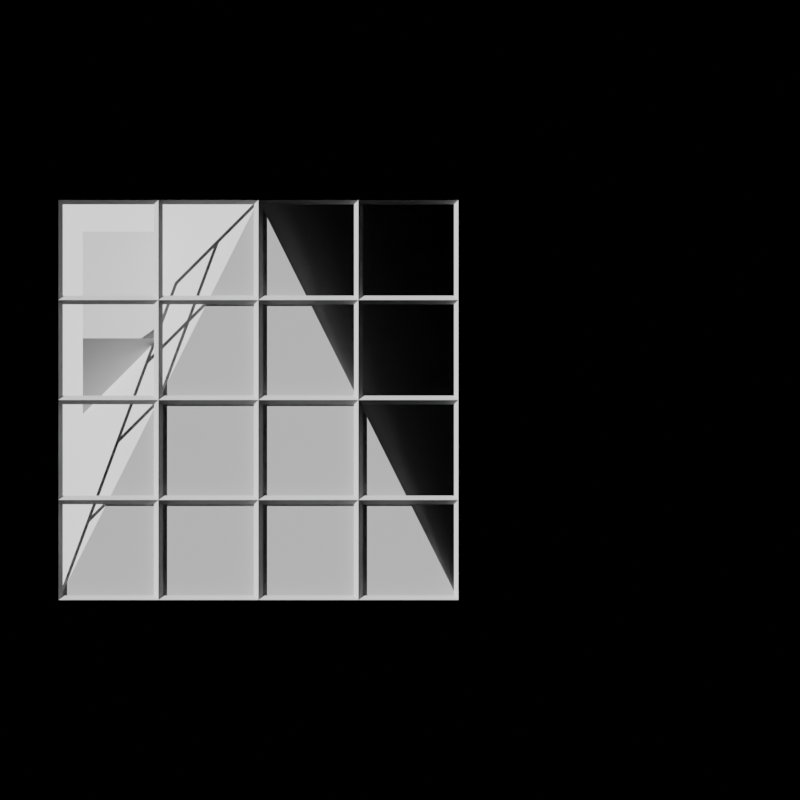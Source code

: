 # Source: scaling.blend  (saved by Blender 2.92.13; exported with 4.5.12 LTS)
import bpy
from mathutils import Matrix  # noqa: F401  (used for matrix-valued properties, if any)

bpy.ops.wm.read_factory_settings(use_empty=True)
scene = bpy.context.scene
scene.name = 'Scene'

# ---- collections
col_collection = bpy.data.collections.new('Collection'); scene.collection.children.link(col_collection)
col_shadowcatcher = bpy.data.collections.new('ShadowCatcher'); scene.collection.children.link(col_shadowcatcher)
col_setup = bpy.data.collections.new('Setup'); scene.collection.children.link(col_setup)

# ---- materials (node trees are filled in below, after node groups)
mat_shadowcatcher = bpy.data.materials.new('ShadowCatcher')
mat_shadowcatcher.surface_render_method = 'BLENDED'
mat_shadowcatcher.blend_method = 'BLEND'
mat_shadowcatcher.use_transparent_shadow = False

# ---- node groups
ng_auto_smooth = bpy.data.node_groups.new('Auto Smooth', 'GeometryNodeTree')
_s = ng_auto_smooth.interface.new_socket(name='Geometry', in_out='OUTPUT', socket_type='NodeSocketGeometry')
_s = ng_auto_smooth.interface.new_socket(name='Geometry', in_out='INPUT', socket_type='NodeSocketGeometry')
_s = ng_auto_smooth.interface.new_socket(name='Angle', in_out='INPUT', socket_type='NodeSocketFloat')
_s.subtype = 'ANGLE'
_s.min_value = 0.0
_s.max_value = 3.142
ng_auto_smooth.is_modifier = True
_N = ng_auto_smooth.nodes; _L = ng_auto_smooth.links
n0 = _N.new('NodeGroupOutput'); n0.name = 'Group Output'; n0.location = (480, -100)
n1 = _N.new('NodeGroupInput'); n1.name = 'Group Input'; n1.location = (-420, -300)
n2 = _N.new('NodeGroupInput'); n2.name = 'Group Input.001'; n2.location = (-60, -100)
n3 = _N.new('GeometryNodeSetShadeSmooth'); n3.name = 'Set Shade Smooth'; n3.location = (120, -100)
n3.domain = 'EDGE'
n4 = _N.new('GeometryNodeSetShadeSmooth'); n4.name = 'Set Shade Smooth.001'; n4.location = (300, -100)
n5 = _N.new('GeometryNodeInputMeshEdgeAngle'); n5.name = 'Edge Angle'; n5.location = (-420, -220)
n6 = _N.new('GeometryNodeInputEdgeSmooth'); n6.name = 'Is Edge Smooth'; n6.location = (-60, -160)
n7 = _N.new('GeometryNodeInputShadeSmooth'); n7.name = 'Is Face Smooth'; n7.location = (-240, -340)
n8 = _N.new('FunctionNodeBooleanMath'); n8.name = 'Boolean Math'; n8.location = (-60, -220)
n9 = _N.new('FunctionNodeCompare'); n9.name = 'Compare'; n9.location = (-240, -180)
n9.operation = 'LESS_EQUAL'
_L.new(n5.outputs[0], n9.inputs[0])
_L.new(n4.outputs[0], n0.inputs[0])
_L.new(n1.outputs[1], n9.inputs[1])
_L.new(n9.outputs[0], n8.inputs[0])
_L.new(n7.outputs[0], n8.inputs[1])
_L.new(n2.outputs[0], n3.inputs[0])
_L.new(n6.outputs[0], n3.inputs[1])
_L.new(n3.outputs[0], n4.inputs[0])
_L.new(n8.outputs[0], n3.inputs[2])
n0.is_active_output = True

# ---- material node trees
mat_shadowcatcher.use_nodes = True; mat_shadowcatcher.node_tree.nodes.clear()
_N = mat_shadowcatcher.node_tree.nodes; _L = mat_shadowcatcher.node_tree.links
n0 = _N.new('ShaderNodeBsdfTransparent'); n0.name = 'Transparent BSDF'; n0.location = (-249, 144)
n1 = _N.new('ShaderNodeShaderToRGB'); n1.name = 'Shader to RGB'; n1.location = (-709, 333)
n2 = _N.new('ShaderNodeBsdfDiffuse'); n2.name = 'Diffuse BSDF'; n2.location = (-939, 210)
n2.inputs[0].default_value = (1.0, 1.0, 1.0, 1.0)
n3 = _N.new('ShaderNodeOutputMaterial'); n3.name = 'Material Output'; n3.location = (377, 313)
n4 = _N.new('ShaderNodeValToRGB'); n4.name = 'ColorRamp'; n4.location = (-495, 448)
n4.color_ramp.interpolation = 'CONSTANT'
while len(n4.color_ramp.elements) > 1: n4.color_ramp.elements.remove(n4.color_ramp.elements[-1])
n4.color_ramp.elements[0].position = 0.0; n4.color_ramp.elements[0].color = (0.06508, 0.06508, 0.06508, 1.0)
_e = n4.color_ramp.elements.new(0.8411); _e.color = (1.0, 1.0, 1.0, 1.0)
n5 = _N.new('ShaderNodeMixShader'); n5.name = 'Mix Shader'; n5.location = (62, 306)
_L.new(n2.outputs[0], n1.inputs[0])
_L.new(n1.outputs[0], n4.inputs[0])
_L.new(n4.outputs[0], n5.inputs[0])
_L.new(n0.outputs[0], n5.inputs[2])
_L.new(n5.outputs[0], n3.inputs[0])
n3.is_active_output = True

# ---- world
world_world = bpy.data.worlds.new('World'); scene.world = world_world
world_world.use_nodes = True; world_world.node_tree.nodes.clear()
_N = world_world.node_tree.nodes; _L = world_world.node_tree.links
n0 = _N.new('ShaderNodeOutputWorld'); n0.name = 'World Output'; n0.location = (300, 300)
n1 = _N.new('ShaderNodeHoldout'); n1.name = 'Holdout'; n1.location = (10, 300)
_L.new(n1.outputs[0], n0.inputs[0])
n0.is_active_output = True
world_world.color = (0.05088, 0.05088, 0.05088)
world_world.use_sun_shadow = False
world_world.sun_shadow_jitter_overblur = 0.0

# ---- cameras
cam_camera = bpy.data.cameras.new('Camera')
cam_camera.type = 'ORTHO'
cam_camera.clip_end = 100.0
cam_camera.ortho_scale = 8.0

# ---- lights
light_sun = bpy.data.lights.new('Sun', 'SUN')
light_sun.specular_factor = 8.0
light_sun.transmission_factor = 0.0
light_sun.angle = 0.0
light_sun.energy = 4.0
light_sun.shadow_soft_size = 0.125
light_sun.shadow_cascade_max_distance = 100.0

# ---- meshes
me_cube_010 = bpy.data.meshes.new('Cube.010')
me_cube_010.from_pydata([(-0.5, -0.5, 0.0), (0.0, 0.0, 1.0), (-0.5, 0.5, 0.0), (0.5, -0.5, 0.0), (0.5, 0.5, 0.0)], [], [(0, 1, 2), (2, 1, 4), (4, 1, 3), (3, 1, 0), (2, 4, 3, 0)])
me_cube_010.polygons.foreach_set('use_smooth', [True] * 5)
_uv = me_cube_010.uv_layers.new(name='UVMap')
_uv.uv.foreach_set('vector', [0.375, 0.0, 0.625, 0.25, 0.375, 0.25, 0.375, 0.25, 0.625, 0.5, 0.375, 0.5, 0.375, 0.5, 0.625, 0.75, 0.375, 0.75, 0.375, 0.75, 0.625, 1.0, 0.375, 1.0, 0.125, 0.5, 0.375, 0.5, 0.375, 0.75, 0.125, 0.75])
me_cube_010.use_remesh_fix_poles = True
me_cube_010.use_remesh_preserve_attributes = False
me_cube_010.use_mirror_vertex_groups = False
me_cube_010.update()
me_cube = bpy.data.meshes.new('Cube')
me_cube.from_pydata([(-2.0, -2.0, 0.0), (-2.0, -1.0, 0.0), (-1.0, -2.0, 0.0), (-1.0, -1.0, 0.0), (-1.0, -2.0, 0.0), (-1.0, -1.0, 0.0), (0.0, -2.0, 0.0), (0.0, -1.0, 0.0), (0.0, -2.0, 0.0), (0.0, -1.0, 0.0), (1.0, -2.0, 0.0), (1.0, -1.0, 0.0), (1.0, -2.0, 0.0), (1.0, -1.0, 0.0), (2.0, -2.0, 0.0), (2.0, -1.0, 0.0), (-2.0, -1.0, 0.0), (-2.0, 0.0, 0.0), (-1.0, -1.0, 0.0), (-1.0, 0.0, 0.0), (-1.0, -1.0, 0.0), (-1.0, 0.0, 0.0), (0.0, -1.0, 0.0), (0.0, 0.0, 0.0), (0.0, -1.0, 0.0), (0.0, 0.0, 0.0), (1.0, -1.0, 0.0), (1.0, 0.0, 0.0), (1.0, -1.0, 0.0), (1.0, 0.0, 0.0), (2.0, -1.0, 0.0), (2.0, 0.0, 0.0), (-2.0, 0.0, 0.0), (-2.0, 1.0, 0.0), (-1.0, 0.0, 0.0), (-1.0, 1.0, 0.0), (-1.0, 0.0, 0.0), (-1.0, 1.0, 0.0), (0.0, 0.0, 0.0), (0.0, 1.0, 0.0), (0.0, 0.0, 0.0), (0.0, 1.0, 0.0), (1.0, 0.0, 0.0), (1.0, 1.0, 0.0), (1.0, 0.0, 0.0), (1.0, 1.0, 0.0), (2.0, 0.0, 0.0), (2.0, 1.0, 0.0), (-2.0, 1.0, 0.0), (-2.0, 2.0, 0.0), (-1.0, 1.0, 0.0), (-1.0, 2.0, 0.0), (-1.0, 1.0, 0.0), (-1.0, 2.0, 0.0), (0.0, 1.0, 0.0), (0.0, 2.0, 0.0), (0.0, 1.0, 0.0), (0.0, 2.0, 0.0), (1.0, 1.0, 0.0), (1.0, 2.0, 0.0), (1.0, 1.0, 0.0), (1.0, 2.0, 0.0), (2.0, 1.0, 0.0), (2.0, 2.0, 0.0)], [], [(3, 1, 0, 2), (7, 5, 4, 6), (11, 9, 8, 10), (15, 13, 12, 14), (19, 17, 16, 18), (23, 21, 20, 22), (27, 25, 24, 26), (31, 29, 28, 30), (35, 33, 32, 34), (39, 37, 36, 38), (43, 41, 40, 42), (47, 45, 44, 46), (51, 49, 48, 50), (55, 53, 52, 54), (59, 57, 56, 58), (63, 61, 60, 62)])
_uv = me_cube.uv_layers.new(name='UVMap')
_uv.uv.foreach_set('vector', [0.625, 0.5, 0.875, 0.5, 0.875, 0.75, 0.625, 0.75, 0.625, 0.5, 0.875, 0.5, 0.875, 0.75, 0.625, 0.75, 0.625, 0.5, 0.875, 0.5, 0.875, 0.75, 0.625, 0.75, 0.625, 0.5, 0.875, 0.5, 0.875, 0.75, 0.625, 0.75, 0.625, 0.5, 0.875, 0.5, 0.875, 0.75, 0.625, 0.75, 0.625, 0.5, 0.875, 0.5, 0.875, 0.75, 0.625, 0.75, 0.625, 0.5, 0.875, 0.5, 0.875, 0.75, 0.625, 0.75, 0.625, 0.5, 0.875, 0.5, 0.875, 0.75, 0.625, 0.75, 0.625, 0.5, 0.875, 0.5, 0.875, 0.75, 0.625, 0.75, 0.625, 0.5, 0.875, 0.5, 0.875, 0.75, 0.625, 0.75, 0.625, 0.5, 0.875, 0.5, 0.875, 0.75, 0.625, 0.75, 0.625, 0.5, 0.875, 0.5, 0.875, 0.75, 0.625, 0.75, 0.625, 0.5, 0.875, 0.5, 0.875, 0.75, 0.625, 0.75, 0.625, 0.5, 0.875, 0.5, 0.875, 0.75, 0.625, 0.75, 0.625, 0.5, 0.875, 0.5, 0.875, 0.75, 0.625, 0.75, 0.625, 0.5, 0.875, 0.5, 0.875, 0.75, 0.625, 0.75])
me_cube.use_remesh_fix_poles = True
me_cube.use_remesh_preserve_attributes = False
me_cube.use_mirror_vertex_groups = False
me_cube.update()
me_cube_001 = bpy.data.meshes.new('Cube.001')
me_cube_001.from_pydata([(-1.0, -1.0, -1.0), (-1.0, -1.0, 1.0), (-1.0, 1.0, -1.0), (-1.0, 1.0, 1.0), (1.0, -1.0, -1.0), (1.0, -1.0, 1.0), (1.0, 1.0, -1.0), (1.0, 1.0, 1.0)], [], [(0, 1, 3, 2), (2, 3, 7, 6), (6, 7, 5, 4), (4, 5, 1, 0), (2, 6, 4, 0), (7, 3, 1, 5)])
_uv = me_cube_001.uv_layers.new(name='UVMap')
_uv.uv.foreach_set('vector', [0.375, 0.0, 0.625, 0.0, 0.625, 0.25, 0.375, 0.25, 0.375, 0.25, 0.625, 0.25, 0.625, 0.5, 0.375, 0.5, 0.375, 0.5, 0.625, 0.5, 0.625, 0.75, 0.375, 0.75, 0.375, 0.75, 0.625, 0.75, 0.625, 1.0, 0.375, 1.0, 0.125, 0.5, 0.375, 0.5, 0.375, 0.75, 0.125, 0.75, 0.625, 0.5, 0.875, 0.5, 0.875, 0.75, 0.625, 0.75])
me_cube_001.use_remesh_fix_poles = True
me_cube_001.use_remesh_preserve_attributes = False
me_cube_001.use_mirror_vertex_groups = False
me_cube_001.update()
me_plane = bpy.data.meshes.new('Plane')
me_plane.from_pydata([(-1.0, -1.0, 0.0), (1.0, -1.0, 0.0), (-1.0, 1.0, 0.0), (1.0, 1.0, 0.0)], [], [(0, 1, 3, 2)])
_uv = me_plane.uv_layers.new(name='UVMap')
_uv.uv.foreach_set('vector', [0.0, 0.0, 1.0, 0.0, 1.0, 1.0, 0.0, 1.0])
me_plane.materials.append(mat_shadowcatcher)
me_plane.use_remesh_fix_poles = True
me_plane.use_remesh_preserve_attributes = False
me_plane.use_mirror_vertex_groups = False
me_plane.update()

# ---- objects
ob_cube = bpy.data.objects.new('Cube', me_cube_010)
ob_cube_002 = bpy.data.objects.new('Cube.002', me_cube)
ob_sun = bpy.data.objects.new('Sun', light_sun)
ob_cube_003 = bpy.data.objects.new('Cube.003', me_cube_001)
ob_plane = bpy.data.objects.new('Plane', me_plane)
ob_camera = bpy.data.objects.new('Camera', cam_camera)
ob_test_grid = bpy.data.objects.new('test-grid', None)

# ---- transforms, parenting, visibility, modifiers, constraints
ob_cube.parent = ob_cube_003
ob_cube.matrix_parent_inverse = Matrix(((1.326, -0.0, 0.0, 1.329), (-0.0, 1.326, -0.0, -0.2756), (0.0, 0.0, 1.326, -0.8816), (-0.0, 0.0, -0.0, 1.0)))
ob_cube.location = (0.0, 0.0, 0.0)
ob_cube.scale = (4.0, 5.657, 2.828)
ob_cube.lineart.crease_threshold = 0.0
_m = ob_cube.modifiers.new('Bevel', 'BEVEL')
_m.show_render = False
_m.width = 0.03
_m.width_pct = 0.03
_m.segments = 3
_m = ob_cube.modifiers.new('Auto Smooth', 'NODES')
_m.node_group = ng_auto_smooth
_gi = [s.identifier for s in ng_auto_smooth.interface.items_tree if s.item_type == 'SOCKET' and s.in_out == 'INPUT']
_m[_gi[1]] = 0.5236  # Angle
ob_cube_002.parent = ob_cube_003
ob_cube_002.matrix_parent_inverse = Matrix(((1.326, -0.0, 0.0, 1.329), (-0.0, 1.326, -0.0, -0.2756), (0.0, 0.0, 1.326, -0.8816), (-0.0, 0.0, -0.0, 1.0)))
ob_cube_002.location = (0.0, -1.427, 1.427)
ob_cube_002.rotation_euler = (0.7854, 0.0, 0.0)
ob_cube_002.lineart.crease_threshold = 0.0
_m = ob_cube_002.modifiers.new('Wireframe', 'WIREFRAME')
_m.thickness = 0.087
ob_sun.location = (-8.0, 0.0, 0.0)
ob_sun.rotation_euler = (0.0, -0.7854, 0.0)
ob_sun.lineart.crease_threshold = 0.0
ob_cube_003.location = (-1.002, 0.2078, 0.6647)
ob_cube_003.scale = (0.754, 0.754, 0.754)
ob_cube_003.lineart.crease_threshold = 0.0
ob_plane.location = (0.0, 0.0, 0.0)
ob_plane.scale = (5.0, 5.0, 5.0)
ob_plane.lineart.crease_threshold = 0.0
ob_camera.location = (1.416, -4.0, 4.0)
ob_camera.rotation_euler = (0.7854, 0.0, 0.0)
ob_camera.lineart.crease_threshold = 0.0
ob_test_grid.location = (0.0, 0.0, 0.0)
ob_test_grid.empty_display_type = 'ARROWS'
ob_test_grid.lineart.crease_threshold = 0.0

# ---- collection membership
col_collection.objects.link(ob_cube)
col_collection.objects.link(ob_cube_002)
col_collection.objects.link(ob_sun)
col_collection.objects.link(ob_cube_003)
col_shadowcatcher.objects.link(ob_plane)
col_setup.objects.link(ob_camera)
col_setup.objects.link(ob_test_grid)

# ---- scene / render settings (as saved in the file)
scene.camera = ob_camera
scene.frame_start = 1; scene.frame_end = 250; scene.frame_set(0)
scene.render.engine = 'BLENDER_EEVEE_NEXT'
scene.render.resolution_x = 2048
scene.render.resolution_y = 2048
scene.render.film_transparent = True
scene.cycles.use_denoising = False
scene.cycles.samples = 128
scene.cycles.sampling_pattern = 'TABULATED_SOBOL'
scene.cycles.use_adaptive_sampling = False
scene.cycles.use_light_tree = False
scene.eevee.gi_diffuse_bounces = 4
scene.eevee.gi_cubemap_resolution = '2048'
scene.eevee.taa_samples = 64
scene.eevee.use_taa_reprojection = False
scene.eevee.use_gtao = True
scene.eevee.use_raytracing = True
scene.view_settings.view_transform = 'Filmic'
bpy.context.view_layer.update()

